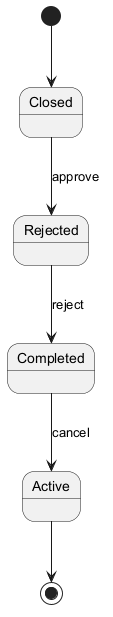

The diagram above was rendered by PlantUML. Its source (embedded in the PNG):
@startuml
skinparam backgroundColor #FFFFFF
skinparam classBackgroundColor #F1F8E9
skinparam classBorderColor #33691E
[*] --> Closed
Closed --> Rejected : approve
Rejected --> Completed : reject
Completed --> Active : cancel
Active --> [*]
@enduml